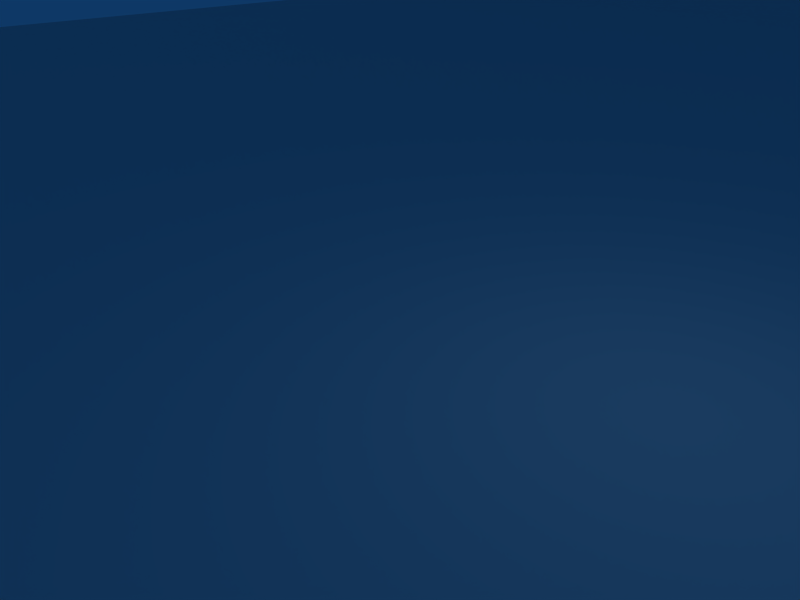 # Source: cube2.blend  (saved by Blender 2.49.2; exported with 4.5.12 LTS)
import bpy
from mathutils import Matrix  # noqa: F401  (used for matrix-valued properties, if any)

bpy.ops.wm.read_factory_settings(use_empty=True)
scene = bpy.context.scene
scene.name = 'Scene'

# ---- collections
col_collection_1 = bpy.data.collections.new('Collection 1'); scene.collection.children.link(col_collection_1)

# ---- materials (node trees are filled in below, after node groups)
mat_material = bpy.data.materials.new('Material')
mat_material.alpha_threshold = 0.0
mat_material.roughness = 0.5
mat_material.line_color = (0.0, 0.0, 0.0, 1.0)

# ---- material node trees

# ---- world
world_world = bpy.data.worlds.new('World'); scene.world = world_world
world_world.color = (0.05656, 0.2208, 0.4)
world_world.use_sun_shadow = False
world_world.sun_shadow_jitter_overblur = 0.0
world_world.cycles.sampling_method = 'MANUAL'
world_world.cycles.sample_map_resolution = 256

# ---- cameras
cam_camera = bpy.data.cameras.new('Camera')
cam_camera.passepartout_alpha = 0.2
cam_camera.clip_end = 100.0
cam_camera.lens = 35.0
cam_camera.ortho_scale = 7.314
cam_camera.show_passepartout = False
cam_camera.show_safe_areas = True
cam_camera.dof.focus_distance = 0.0
cam_camera.dof.aperture_fstop = 128.0

# ---- lights
light_spot = bpy.data.lights.new('Spot', 'POINT')
light_spot.transmission_factor = 0.0
light_spot.cutoff_distance = 30.0
light_spot.energy = 100.0
light_spot.shadow_buffer_clip_start = 1.001
light_spot.shadow_soft_size = 1.0
light_spot.shadow_maximum_resolution = 0.006
light_spot.use_absolute_resolution = True
light_spot.cycles.use_multiple_importance_sampling = False

# ---- meshes
me_cube = bpy.data.meshes.new('Cube')
me_cube.from_pydata([(40.0, 40.0, 0.0), (40.0, -40.0, 0.0), (-40.0, -40.0, 0.0), (-40.0, 40.0, 0.0), (-40.0, 40.0, -35.08), (-40.0, -40.0, -35.08), (40.0, -40.0, -35.08), (40.0, 40.0, -35.08), (39.88, 80.01, 10.41), (-40.12, 80.01, 10.41), (-40.12, 80.01, 45.49), (39.88, 80.01, 45.49), (101.1, 40.21, 45.49), (101.1, 40.21, 10.41), (101.3, 0.2003, -35.08), (101.3, 0.2003, 5.821e-11)], [], [(0, 3, 2, 1), (2, 3, 4, 5), (1, 2, 5, 6), (0, 1, 6, 7), (5, 4, 7, 6), (7, 4, 9, 8), (4, 3, 10, 9), (3, 0, 11, 10), (10, 11, 8, 9), (11, 0, 15, 12), (8, 11, 12, 13), (7, 8, 13, 14), (0, 7, 14, 15), (15, 14, 13, 12)])
_uv = me_cube.uv_layers.new(name='UVTex')
_uv.uv.foreach_set('vector', [1.0, 1.0, 1.788e-07, 1.0, 0.0, 5.066e-07, 1.0, 0.0, 1.0, 1.0, 1.788e-07, 1.0, 0.0, 5.066e-07, 1.0, 0.0, 1.0, 1.0, 1.788e-07, 1.0, 0.0, 5.066e-07, 1.0, 0.0, 1.0, 1.0, 1.788e-07, 1.0, 0.0, 5.066e-07, 1.0, 0.0, 1.0, 1.0, 1.788e-07, 1.0, 0.0, 5.066e-07, 1.0, 0.0, 1.0, 1.0, 1.788e-07, 1.0, 0.0, 5.066e-07, 1.0, 0.0, 1.0, 1.0, 1.788e-07, 1.0, 0.0, 5.066e-07, 1.0, 0.0, 1.0, 1.0, 1.788e-07, 1.0, 0.0, 5.066e-07, 1.0, 0.0, 1.0, 1.0, 1.788e-07, 1.0, 0.0, 5.066e-07, 1.0, 0.0, 1.0, 1.0, 1.788e-07, 1.0, 0.0, 5.066e-07, 1.0, 0.0, 1.0, 1.0, 1.788e-07, 1.0, 0.0, 5.066e-07, 1.0, 0.0, 1.0, 1.0, 1.788e-07, 1.0, 0.0, 5.066e-07, 1.0, 0.0, 1.0, 1.0, 1.788e-07, 1.0, 0.0, 5.066e-07, 1.0, 0.0, 1.0, 1.0, 1.788e-07, 1.0, 0.0, 5.066e-07, 1.0, 0.0])
me_cube.materials.append(mat_material)
me_cube.use_remesh_preserve_volume = False
me_cube.use_remesh_preserve_attributes = False
me_cube.use_mirror_vertex_groups = False
me_cube.update()

# ---- objects
ob_cube = bpy.data.objects.new('Cube', me_cube)
ob_lamp = bpy.data.objects.new('Lamp', light_spot)
ob_camera = bpy.data.objects.new('Camera', cam_camera)

# ---- transforms, parenting, visibility, modifiers, constraints
ob_cube.location = (0.0, 0.0, 0.0)
ob_cube.lock_rotations_4d = False
ob_cube.empty_display_type = 'ARROWS'
ob_cube.color = (0.0, 0.0, 0.0, 1.0)
ob_cube.lineart.crease_threshold = 0.0
ob_lamp.location = (4.076, 1.005, 5.904)
ob_lamp.rotation_euler = (0.6503, 0.05522, 1.866)
ob_lamp.lock_rotations_4d = False
ob_lamp.empty_display_type = 'ARROWS'
ob_lamp.color = (0.0, 0.0, 0.0, 0.0)
ob_lamp.lineart.crease_threshold = 0.0
ob_camera.location = (7.481, -6.508, 5.344)
ob_camera.rotation_euler = (1.109, 0.01082, 0.8149)
ob_camera.lock_rotations_4d = False
ob_camera.empty_display_type = 'ARROWS'
ob_camera.color = (0.0, 0.0, 0.0, 0.0)
ob_camera.display_type = 'WIRE'
ob_camera.lineart.crease_threshold = 0.0

# ---- collection membership
col_collection_1.objects.link(ob_cube)
col_collection_1.objects.link(ob_lamp)
col_collection_1.objects.link(ob_camera)

# ---- scene / render settings (as saved in the file)
scene.camera = ob_camera
scene.frame_start = 1; scene.frame_end = 250; scene.frame_set(1)
scene.render.engine = 'BLENDER_EEVEE_NEXT'
scene.render.image_settings.file_format = 'JPEG'
scene.render.image_settings.color_mode = 'RGB'
scene.render.image_settings.compression = 90
scene.render.resolution_x = 800
scene.render.resolution_y = 600
scene.render.pixel_aspect_x = 100.0
scene.render.pixel_aspect_y = 100.0
scene.render.fps = 25
scene.render.dither_intensity = 0.0
scene.render.use_compositing = False
scene.render.use_sequencer = False
scene.render.bake_margin = 2
scene.render.bake_bias = 0.0
scene.render.use_stamp_time = False
scene.render.use_stamp_date = False
scene.render.use_stamp_frame = False
scene.render.use_stamp_camera = False
scene.render.use_stamp_scene = False
scene.render.use_stamp_filename = False
scene.render.use_stamp_render_time = False
scene.render.stamp_font_size = 0
scene.cycles.use_denoising = False
scene.cycles.samples = 10
scene.cycles.sampling_pattern = 'TABULATED_SOBOL'
scene.cycles.light_sampling_threshold = 0.0
scene.cycles.use_adaptive_sampling = False
scene.cycles.use_light_tree = False
scene.cycles.blur_glossy = 0.0
scene.cycles.volume_bounces = 1
scene.cycles.pixel_filter_type = 'GAUSSIAN'
scene.cycles.sample_clamp_indirect = 0.0
scene.view_settings.view_transform = 'Raw'
bpy.context.view_layer.update()
